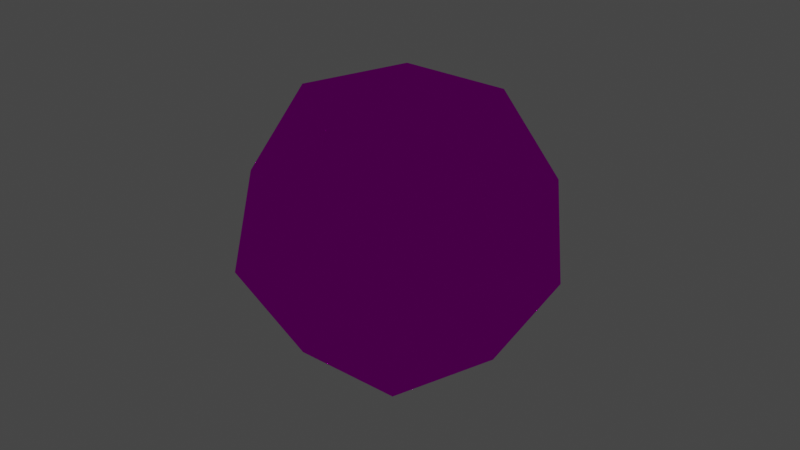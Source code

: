 # Source: dice_api_d12.blend  (saved by Blender 3.2.14; exported with 4.5.12 LTS)
import bpy
from mathutils import Matrix  # noqa: F401  (used for matrix-valued properties, if any)

bpy.ops.wm.read_factory_settings(use_empty=True)
scene = bpy.context.scene
scene.name = 'Scene'

# ---- collections
col_collection = bpy.data.collections.new('Collection'); scene.collection.children.link(col_collection)

# ---- images (referenced by path relative to the original .blend; pixels are not part of the script)
import os
ASSET_DIR = os.environ.get("B2B_ASSET_DIR", "")  # directory of the original .blend (textures are referenced by path, not embedded)
HERE = os.path.dirname(os.path.abspath(__file__))  # packed textures are extracted next to this script under _unpacked/

def load_image(name, relpath, width, height, colorspace="sRGB"):
    """Load a texture the original file referenced (path relative to the .blend, or extracted next to this script)."""
    p = next((c for c in (os.path.join(HERE, relpath), os.path.join(ASSET_DIR, relpath)) if relpath and os.path.exists(c)), "")
    if p:
        img = bpy.data.images.load(p, check_existing=True)
        img.name = name
    else:  # same state as the original file: an image datablock whose file is absent (Cycles renders it pink)
        img = bpy.data.images.new(name, width, height)
        img.source = "FILE"
        img.filepath = "//" + (relpath or name)
    img.colorspace_settings.name = colorspace
    return img
img_dice_api_d12_no_texture_png = load_image('dice_api_d12_no_texture.png', 'dice_api_d12_no_texture.png', 1024, 1024, 'sRGB')

# ---- materials (node trees are filled in below, after node groups)
mat_material_001 = bpy.data.materials.new('Material.001')
mat_material_001.alpha_threshold = 0.0
mat_material_001.line_color = (0.0, 0.0, 0.0, 1.0)

# ---- material node trees
mat_material_001.use_nodes = True; mat_material_001.node_tree.nodes.clear()
_N = mat_material_001.node_tree.nodes; _L = mat_material_001.node_tree.links
n0 = _N.new('ShaderNodeBsdfPrincipled'); n0.name = 'Principled BSDF'; n0.location = (10, 300)
n0.distribution = 'GGX'
n0.subsurface_method = 'RANDOM_WALK_SKIN'
n0.inputs[2].default_value = 0.4
n0.inputs[3].default_value = 1.45
n0.inputs[11].default_value = 1.286
n0.inputs[13].default_value = 0.0
n0.inputs[27].default_value = (0.0, 0.0, 0.0, 1.0)
n0.inputs[28].default_value = 1.0
n1 = _N.new('ShaderNodeLightPath'); n1.name = 'Light Path'; n1.location = (-11, 871)
n2 = _N.new('ShaderNodeMixShader'); n2.name = 'Mix Shader'; n2.location = (201, 604)
n3 = _N.new('ShaderNodeEmission'); n3.name = 'Emission'; n3.location = (-283, 482)
n4 = _N.new('ShaderNodeBsdfTransparent'); n4.name = 'Transparent BSDF'; n4.location = (-674, 550)
n5 = _N.new('ShaderNodeMixShader'); n5.name = 'Mix Shader.001'; n5.location = (32, 491)
n6 = _N.new('ShaderNodeOutputMaterial'); n6.name = 'Material Output'; n6.location = (524, 357)
n7 = _N.new('ShaderNodeTexImage'); n7.name = 'Image Texture'; n7.location = (-639, 302)
n7.image = img_dice_api_d12_no_texture_png
n7.interpolation = 'Closest'
_L.new(n7.outputs[0], n0.inputs[0])
_L.new(n7.outputs[1], n0.inputs[4])
_L.new(n1.outputs[0], n2.inputs[0])
_L.new(n7.outputs[1], n5.inputs[0])
_L.new(n7.outputs[0], n3.inputs[0])
_L.new(n3.outputs[0], n5.inputs[2])
_L.new(n4.outputs[0], n5.inputs[1])
_L.new(n5.outputs[0], n2.inputs[1])
_L.new(n0.outputs[0], n6.inputs[0])
n6.is_active_output = True

# ---- world
world_world = bpy.data.worlds.new('World'); scene.world = world_world
world_world.use_nodes = True; world_world.node_tree.nodes.clear()
_N = world_world.node_tree.nodes; _L = world_world.node_tree.links
n0 = _N.new('ShaderNodeOutputWorld'); n0.name = 'World Output'; n0.location = (300, 300)
n1 = _N.new('ShaderNodeBackground'); n1.name = 'Background'; n1.location = (10, 300)
n1.inputs[0].default_value = (0.05088, 0.05088, 0.05088, 1.0)
_L.new(n1.outputs[0], n0.inputs[0])
n0.is_active_output = True
world_world.color = (0.05088, 0.05088, 0.05088)
world_world.use_sun_shadow = False
world_world.sun_shadow_jitter_overblur = 0.0

# ---- lights
light_light = bpy.data.lights.new('Light', 'POINT')
light_light.transmission_factor = 0.0
light_light.energy = 1000.0
light_light.shadow_soft_size = 0.1
light_light.shadow_maximum_resolution = 0.006
light_light.use_absolute_resolution = True

# ---- meshes
me_solid = bpy.data.meshes.new('Solid')
me_solid.from_pydata([(0.5774, 0.5774, 0.5774), (0.5774, 0.5774, -0.5774), (0.5774, -0.5774, 0.5774), (0.5774, -0.5774, -0.5774), (-0.5774, 0.5774, 0.5774), (-0.5774, 0.5774, -0.5774), (-0.5774, -0.5774, 0.5774), (-0.5774, -0.5774, -0.5774), (0.3568, 0.9342, 0.0), (-0.3568, 0.9342, 0.0), (0.3568, -0.9342, 0.0), (-0.3568, -0.9342, 0.0), (0.9342, 0.0, 0.3568), (0.9342, 0.0, -0.3568), (-0.9342, 0.0, 0.3568), (-0.9342, 0.0, -0.3568), (0.0, 0.3568, 0.9342), (0.0, -0.3568, 0.9342), (0.0, 0.3568, -0.9342), (0.0, -0.3568, -0.9342)], [], [(0, 8, 4, 16), (8, 9, 4), (0, 12, 1, 8), (12, 13, 1), (0, 16, 2, 12), (16, 17, 2), (8, 1, 5, 9), (1, 18, 5), (12, 2, 3, 13), (2, 10, 3), (16, 4, 6, 17), (4, 14, 6), (9, 5, 14, 4), (5, 15, 14), (6, 11, 2, 17), (11, 10, 2), (3, 19, 1, 13), (19, 18, 1), (7, 15, 18, 19), (15, 5, 18), (7, 11, 14, 15), (11, 6, 14), (7, 19, 10, 11), (19, 3, 10)])
_uv = me_solid.uv_layers.new(name='UVMap')
_uv.uv.foreach_set('vector', [0.1944, 0.6768, 0.2374, 0.8632, 0.01275, 0.8633, 0.0556, 0.6769, 0.2374, 0.8632, 0.1251, 0.9785, 0.01275, 0.8633, 0.4444, 0.3435, 0.4874, 0.5299, 0.2628, 0.53, 0.3056, 0.3436, 0.4874, 0.5299, 0.3751, 0.6451, 0.2628, 0.53, 0.5556, 0.6769, 0.6944, 0.6768, 0.6251, 0.9785, 0.5128, 0.8633, 0.6944, 0.6768, 0.7374, 0.8632, 0.6251, 0.9785, 0.1944, 0.01017, 0.2374, 0.1965, 0.01275, 0.1966, 0.05561, 0.01024, 0.2374, 0.1965, 0.1251, 0.3118, 0.01275, 0.1966, 0.8751, 0.3118, 0.7628, 0.1966, 0.9444, 0.01017, 0.9874, 0.1965, 0.7628, 0.1966, 0.8056, 0.01024, 0.9444, 0.01017, 0.5556, 0.3436, 0.6944, 0.3435, 0.6251, 0.6451, 0.5128, 0.53, 0.6944, 0.3435, 0.7374, 0.5299, 0.6251, 0.6451, 0.6944, 0.01017, 0.7374, 0.1965, 0.5128, 0.1966, 0.5556, 0.01024, 0.7374, 0.1965, 0.6251, 0.3118, 0.5128, 0.1966, 0.2628, 0.1966, 0.3056, 0.01024, 0.4874, 0.1965, 0.3751, 0.3118, 0.3056, 0.01024, 0.4444, 0.01017, 0.4874, 0.1965, 0.8056, 0.3436, 0.9444, 0.3435, 0.8751, 0.6451, 0.7628, 0.53, 0.9444, 0.3435, 0.9874, 0.5299, 0.8751, 0.6451, 0.9444, 0.6768, 0.9874, 0.8632, 0.7628, 0.8633, 0.8056, 0.6769, 0.9874, 0.8632, 0.8751, 0.9785, 0.7628, 0.8633, 0.0556, 0.3436, 0.1944, 0.3435, 0.1251, 0.6451, 0.01275, 0.53, 0.1944, 0.3435, 0.2374, 0.5299, 0.1251, 0.6451, 0.2628, 0.8633, 0.3056, 0.6769, 0.4874, 0.8632, 0.3751, 0.9785, 0.3056, 0.6769, 0.4444, 0.6768, 0.4874, 0.8632])
me_solid.materials.append(mat_material_001)
me_solid.update()
arm_armature = bpy.data.armatures.new('Armature')  # bones are not reproduced

# ---- objects
ob_light = bpy.data.objects.new('Light', light_light)
ob_armature = bpy.data.objects.new('Armature', arm_armature)
ob_solid = bpy.data.objects.new('Solid', me_solid)

# ---- transforms, parenting, visibility, modifiers, constraints
ob_light.location = (0.07625, -1.995, -0.09614)
ob_light.rotation_euler = (0.6503, 0.05522, 1.866)
ob_light.lock_rotations_4d = False
ob_light.empty_display_type = 'ARROWS'
ob_light.color = (0.0, 0.0, 0.0, 0.0)
ob_light.lineart.crease_threshold = 0.0
ob_armature.location = (0.0, 0.0, 0.0)
ob_armature.scale = (3.255, 3.255, 3.255)
ob_solid.parent = ob_armature
ob_solid.matrix_parent_inverse = Matrix(((3.072, -0.0, 0.0, -0.0), (-0.0, 3.072, -0.0, 0.0), (0.0, -0.0, 3.072, -0.0), (-0.0, 0.0, -0.0, 1.0)))
ob_solid.location = (0.0, 0.0, 0.0)
ob_solid.rotation_euler = (1.012, 0.0, 0.0)
ob_solid.scale = (0.3782, 0.3782, 0.3782)
_vg = ob_solid.vertex_groups.new(name='Roll')
_vg = ob_solid.vertex_groups.new(name='Tumble')
_vg.add([0, 1, 2, 3, 4, 5, 6, 7, 8, 9, 10, 11, 12, 13, 14, 15, 16, 17, 18, 19], 1.0, 'REPLACE')
_m = ob_solid.modifiers.new('Armature', 'ARMATURE')
_m.object = ob_armature

# ---- collection membership
col_collection.objects.link(ob_light)
col_collection.objects.link(ob_armature)
col_collection.objects.link(ob_solid)

# ---- scene / render settings (as saved in the file)
scene.frame_start = 0; scene.frame_end = 59; scene.frame_set(0)
scene.render.engine = 'CYCLES'
scene.cycles.sampling_pattern = 'TABULATED_SOBOL'
scene.cycles.use_light_tree = False
scene.view_settings.view_transform = 'Filmic'
bpy.context.view_layer.update()

# ---- added for rendering (the .blend has no active camera): camera
cam_auto = bpy.data.cameras.new('AutoCamera')
cam_auto.lens = 50.0
cam_auto.sensor_width = 36.0
cam_auto.clip_end = 1000.0
ob_auto_camera = bpy.data.objects.new('AutoCamera', cam_auto)
scene.collection.objects.link(ob_auto_camera)
ob_auto_camera.location = (14.1019, -16.9223, 11.2815)
ob_auto_camera.rotation_euler = (1.09748, -7.21219e-08, 0.694738)
scene.camera = ob_auto_camera
bpy.context.view_layer.update()

